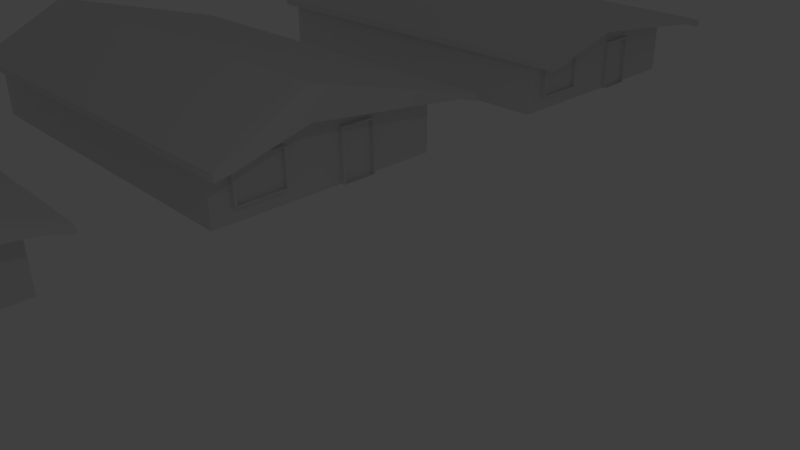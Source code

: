 # Source: city.blend  (saved by Blender 2.66.1; exported with 4.5.12 LTS)
import bpy
from mathutils import Matrix  # noqa: F401  (used for matrix-valued properties, if any)

bpy.ops.wm.read_factory_settings(use_empty=True)
scene = bpy.context.scene
scene.name = 'Scene'

# ---- collections
col_collection_1 = bpy.data.collections.new('Collection 1'); scene.collection.children.link(col_collection_1)
col_collection_2 = bpy.data.collections.new('Collection 2'); scene.collection.children.link(col_collection_2)
col_collection_2.hide_render = True
col_collection_2.hide_viewport = True

# ---- world
world_world = bpy.data.worlds.new('World'); scene.world = world_world
world_world.color = (0.05088, 0.05088, 0.05088)
world_world.use_sun_shadow = False
world_world.sun_shadow_jitter_overblur = 0.0
world_world.cycles.sampling_method = 'MANUAL'
world_world.cycles.sample_map_resolution = 256

# ---- cameras
cam_camera = bpy.data.cameras.new('Camera')
cam_camera.clip_end = 100.0
cam_camera.lens = 35.0
cam_camera.sensor_width = 32.0
cam_camera.sensor_height = 18.0
cam_camera.ortho_scale = 7.314
cam_camera.dof.focus_distance = 0.0
cam_camera.dof.aperture_fstop = 128.0

# ---- lights
light_lamp = bpy.data.lights.new('Lamp', 'POINT')
light_lamp.transmission_factor = 0.0
light_lamp.cutoff_distance = 30.0
light_lamp.energy = 100.0
light_lamp.shadow_buffer_clip_start = 1.001
light_lamp.shadow_soft_size = 0.1
light_lamp.shadow_maximum_resolution = 0.006
light_lamp.use_absolute_resolution = True
light_lamp.cycles.use_multiple_importance_sampling = False

# ---- meshes
me_cube = bpy.data.meshes.new('Cube')
me_cube.from_pydata([(-0.4983, -0.445, -1.0), (-0.4983, 1.0, -1.0), (1.0, 1.0, -1.0), (1.0, -0.445, -1.0), (-0.4983, -0.445, 1.205), (-0.4983, 1.0, 1.0), (1.0, 1.0, 1.0), (1.0, -0.445, 1.205), (-0.4983, 0.0, 2.283), (-0.4983, 0.0, -1.0), (1.0, 0.0, 2.283), (1.0, 0.0, -1.0), (1.0, 0.0, 1.38), (-0.4983, 0.0, 1.966), (1.0, -0.445, 0.8069), (1.0, 1.0, 0.8069), (-0.4983, -0.445, 0.8069), (-0.4983, 1.0, 0.8069), (1.158, 1.0, 1.0), (1.158, -0.445, 1.205), (1.158, 0.0, 2.283), (1.158, 0.0, 1.38), (1.158, -0.445, 0.8069), (1.158, 1.0, 0.8069), (-0.4983, -0.5521, 0.9343), (1.0, -0.5521, 0.9343), (1.0, -0.5483, 0.7184), (-0.4983, -0.5483, 0.7184), (1.158, -0.5521, 0.9343), (1.158, -0.5483, 0.7184), (-0.4983, 1.121, 0.8347), (1.0, 1.121, 0.8347), (1.0, 1.128, 0.6094), (-0.4983, 1.128, 0.6094), (1.158, 1.121, 0.8347), (1.158, 1.128, 0.6094), (-0.4983, 1.0, 0.5499), (1.0, 1.0, 0.5499), (1.0, -0.445, 0.5499), (-0.4983, 0.0, 0.5627), (1.0, 0.0, 0.5595), (-0.4983, -0.445, 0.5499), (1.0, 0.3579, -1.0), (1.0, 0.3575, 0.5561), (1.0, 0.5811, -1.0), (1.0, 0.5811, 0.5539), (1.016, 0.3579, -1.0), (1.016, 0.3575, 0.5561), (1.016, 0.5811, -1.0), (1.016, 0.5811, 0.5539), (1.0, 0.3722, -1.0), (1.0, 0.3719, 0.5559), (1.016, 0.3722, -1.0), (1.016, 0.3719, 0.5559), (1.016, 0.5703, 0.554), (1.016, 0.5703, -1.0), (1.0, 0.5703, 0.554), (1.0, 0.5703, -1.0), (1.016, 0.3719, 0.4888), (1.016, 0.5703, 0.4942), (1.0, -0.445, -0.2251), (1.0, -0.2225, -1.0), (1.0, 0.0, -0.5806), (1.0, -0.3217, 0.5547), (1.0, -0.3217, -0.583), (1.021, 0.0, 0.5595), (1.021, 0.0, -0.5806), (1.021, -0.3217, 0.5547), (1.021, -0.3217, -0.583), (1.0, -0.445, 0.5182), (1.0, 0.0, 0.513), (1.0, -0.3217, 0.5083), (1.021, 0.0, 0.513), (1.021, -0.3217, 0.5083), (1.0, -0.3079, 0.5549), (1.0, -0.3079, -0.5829), (1.021, 0.0, -0.5199), (1.021, -0.01329, 0.5128), (1.021, -0.01329, -0.5807), (1.0, -0.3217, -0.5225), (1.0, 0.0, -0.5199), (1.021, -0.3079, 0.5085), (1.021, -0.3079, -0.5829), (1.021, -0.01329, 0.5593), (1.0, -0.01329, -0.5807), (1.0, -0.009192, -1.0), (1.0, -0.01329, 0.5593), (1.0, -0.445, -0.1839), (1.021, -0.3079, 0.5549), (1.0, -0.2129, -1.0), (1.006, -0.01329, 0.5128), (1.006, -0.01329, -0.52), (1.006, -0.3079, 0.5085), (1.006, -0.3079, -0.5224), (1.021, -0.3079, -0.5224), (1.021, -0.01329, -0.52), (1.021, -0.3217, -0.5225)], [], [(39, 36, 1, 9), (36, 37, 2, 1), (64, 60, 3), (38, 41, 0, 3, 60, 87, 69), (9, 1, 2, 44, 57, 50, 42, 11), (10, 6, 5, 8), (41, 39, 9, 0), (44, 45, 49, 48), (0, 9, 11, 85, 89, 61, 3), (7, 10, 8, 4), (4, 8, 13, 16), (10, 7, 19, 20), (17, 5, 30, 33), (8, 5, 17, 13), (6, 10, 20, 18), (7, 4, 24, 25), (18, 20, 21, 23), (20, 19, 22, 21), (14, 22, 29, 26), (15, 17, 33, 32), (14, 12, 21, 22), (12, 15, 23, 21), (25, 24, 27, 26), (25, 26, 29, 28), (4, 16, 27, 24), (19, 7, 25, 28), (16, 14, 26, 27), (22, 19, 28, 29), (30, 31, 32, 33), (32, 31, 34, 35), (18, 23, 35, 34), (6, 18, 34, 31), (23, 15, 32, 35), (5, 6, 31, 30), (13, 17, 36, 39), (17, 15, 37, 36), (12, 14, 38, 63, 74, 86, 40), (14, 16, 41, 38), (16, 13, 39, 41), (15, 12, 40, 43, 51, 56, 45, 37), (43, 40, 70, 80, 62, 11, 42), (37, 45, 44, 2), (53, 47, 46, 52, 58), (43, 42, 46, 47), (57, 44, 48, 55), (51, 43, 47, 53), (42, 50, 52, 46), (56, 51, 53, 54), (50, 57, 55, 52), (45, 56, 54, 49), (54, 53, 58, 59), (49, 54, 59, 55, 48), (54, 56, 57, 55), (58, 51, 50, 52), (59, 58, 51, 56), (75, 64, 61, 89), (74, 63, 67, 88), (79, 87, 60, 64), (94, 96, 68, 82), (79, 64, 68, 96), (70, 40, 65, 72), (84, 62, 66, 78), (61, 64, 3), (63, 38, 69, 71), (88, 67, 73, 81), (63, 71, 73, 67), (80, 70, 72, 76), (84, 75, 89, 85), (81, 94, 93, 92), (40, 86, 83, 65), (76, 95, 78, 66), (65, 83, 77, 72), (64, 75, 82, 68), (62, 84, 85, 11), (75, 84, 78, 82), (62, 80, 76, 66), (51, 50, 57, 56), (92, 90, 91, 93), (86, 74, 88, 83), (83, 88, 81, 77), (95, 94, 82, 78), (71, 69, 87, 79), (72, 77, 95, 76), (95, 77, 90, 91), (91, 93, 94, 95), (71, 79, 96, 73), (81, 73, 96, 94), (93, 75, 64, 79), (93, 91, 84, 75), (71, 92, 93, 79), (81, 92, 90, 77), (86, 74, 92, 90)])
me_cube.use_remesh_preserve_volume = False
me_cube.use_remesh_preserve_attributes = False
me_cube.use_mirror_vertex_groups = False
me_cube.update()
me_plane = bpy.data.meshes.new('Plane')
me_plane.from_pydata([(1.0, -1.0, 0.0), (-1.0, -1.0, 0.0), (1.0, 1.0, 0.0), (-1.0, 1.0, 0.0)], [], [(1, 0, 2, 3)])
me_plane.use_remesh_preserve_volume = False
me_plane.use_remesh_preserve_attributes = False
me_plane.use_mirror_vertex_groups = False
me_plane.update()

# ---- objects
ob_cube_002 = bpy.data.objects.new('Cube.002', me_cube)
ob_cube_001 = bpy.data.objects.new('Cube.001', me_cube)
ob_cube = bpy.data.objects.new('Cube', me_cube)
ob_lamp = bpy.data.objects.new('Lamp', light_lamp)
ob_camera = bpy.data.objects.new('Camera', cam_camera)
ob_heightmap = bpy.data.objects.new('heightmap', me_plane)

# ---- transforms, parenting, visibility, modifiers, constraints
ob_cube_002.location = (-13.31, -14.42, 1.264)
ob_cube_002.scale = (9.5, 6.0, 1.25)
ob_cube_002.lineart.crease_threshold = 0.0
ob_cube_001.location = (-13.31, 13.45, 1.264)
ob_cube_001.scale = (9.5, 6.0, 1.25)
ob_cube_001.lineart.crease_threshold = 0.0
ob_cube.location = (-13.31, -0.6582, 1.264)
ob_cube.scale = (9.5, 6.0, 1.25)
ob_cube.lineart.crease_threshold = 0.0
ob_lamp.location = (11.24, -6.906, 12.42)
ob_lamp.rotation_euler = (0.6503, 0.05522, 1.866)
ob_lamp.lock_rotations_4d = False
ob_lamp.empty_display_type = 'ARROWS'
ob_lamp.color = (0.0, 0.0, 0.0, 0.0)
ob_lamp.lineart.crease_threshold = 0.0
ob_camera.location = (16.15, -14.59, 11.24)
ob_camera.rotation_euler = (1.109, 0.01082, 0.8149)
ob_camera.lock_rotations_4d = False
ob_camera.empty_display_type = 'ARROWS'
ob_camera.color = (0.0, 0.0, 0.0, 0.0)
ob_camera.display_type = 'WIRE'
ob_camera.lineart.crease_threshold = 0.0
ob_heightmap.location = (0.0, 0.0, 0.0)
ob_heightmap.scale = (50.0, 50.0, 1.0)
ob_heightmap.lineart.crease_threshold = 0.0

# ---- collection membership
col_collection_1.objects.link(ob_cube_002)
col_collection_1.objects.link(ob_cube_001)
col_collection_1.objects.link(ob_cube)
col_collection_1.objects.link(ob_lamp)
col_collection_1.objects.link(ob_camera)
col_collection_2.objects.link(ob_heightmap)

# ---- scene / render settings (as saved in the file)
scene.camera = ob_camera
scene.frame_start = 1; scene.frame_end = 250; scene.frame_set(1)
scene.render.engine = 'BLENDER_EEVEE_NEXT'
scene.render.image_settings.color_mode = 'RGB'
scene.render.image_settings.compression = 90
scene.render.resolution_percentage = 50
scene.render.dither_intensity = 0.0
scene.render.bake_margin = 2
scene.cycles.use_denoising = False
scene.cycles.samples = 10
scene.cycles.sampling_pattern = 'TABULATED_SOBOL'
scene.cycles.light_sampling_threshold = 0.0
scene.cycles.use_adaptive_sampling = False
scene.cycles.use_light_tree = False
scene.cycles.blur_glossy = 0.0
scene.cycles.volume_bounces = 1
scene.cycles.pixel_filter_type = 'GAUSSIAN'
scene.cycles.sample_clamp_indirect = 0.0
scene.view_settings.view_transform = 'Standard'
bpy.context.view_layer.update()
